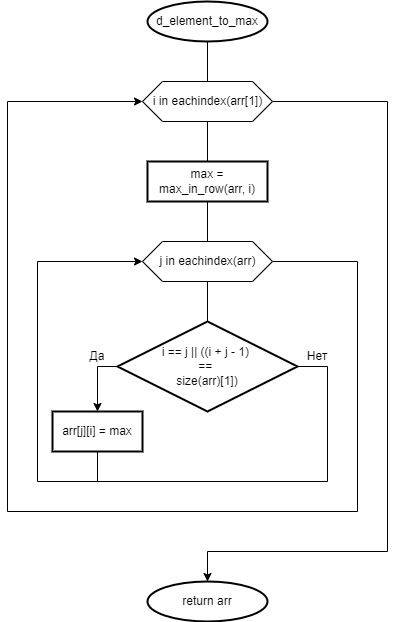

The diagram above was exported from draw.io. Its source (the exported page's mxGraphModel, read from the mxfile embedded in the PNG):
<mxGraphModel dx="942" dy="677" grid="1" gridSize="10" guides="1" tooltips="1" connect="1" arrows="1" fold="1" page="1" pageScale="1" pageWidth="827" pageHeight="1169" math="0" shadow="0">
  <root>
    <mxCell id="WIyWlLk6GJQsqaUBKTNV-0" />
    <mxCell id="WIyWlLk6GJQsqaUBKTNV-1" parent="WIyWlLk6GJQsqaUBKTNV-0" />
    <mxCell id="rC-5REKgeYgQ0XsC9U3R-4" value="" style="edgeStyle=orthogonalEdgeStyle;rounded=0;orthogonalLoop=1;jettySize=auto;html=1;endArrow=none;endFill=0;" parent="WIyWlLk6GJQsqaUBKTNV-1" source="rC-5REKgeYgQ0XsC9U3R-0" target="rC-5REKgeYgQ0XsC9U3R-2" edge="1">
      <mxGeometry relative="1" as="geometry" />
    </mxCell>
    <mxCell id="rC-5REKgeYgQ0XsC9U3R-0" value="d_element_to_max" style="strokeWidth=2;html=1;shape=mxgraph.flowchart.start_1;whiteSpace=wrap;" parent="WIyWlLk6GJQsqaUBKTNV-1" vertex="1">
      <mxGeometry x="220" y="50" width="120" height="40" as="geometry" />
    </mxCell>
    <mxCell id="rC-5REKgeYgQ0XsC9U3R-6" value="" style="edgeStyle=orthogonalEdgeStyle;rounded=0;orthogonalLoop=1;jettySize=auto;html=1;endArrow=none;endFill=0;" parent="WIyWlLk6GJQsqaUBKTNV-1" source="rC-5REKgeYgQ0XsC9U3R-2" target="rC-5REKgeYgQ0XsC9U3R-5" edge="1">
      <mxGeometry relative="1" as="geometry" />
    </mxCell>
    <mxCell id="rC-5REKgeYgQ0XsC9U3R-16" style="edgeStyle=orthogonalEdgeStyle;rounded=0;orthogonalLoop=1;jettySize=auto;html=1;exitX=1;exitY=0.5;exitDx=0;exitDy=0;entryX=0.5;entryY=0;entryDx=0;entryDy=0;entryPerimeter=0;endArrow=classic;endFill=1;" parent="WIyWlLk6GJQsqaUBKTNV-1" source="rC-5REKgeYgQ0XsC9U3R-2" target="rC-5REKgeYgQ0XsC9U3R-15" edge="1">
      <mxGeometry relative="1" as="geometry">
        <Array as="points">
          <mxPoint x="460" y="150" />
          <mxPoint x="460" y="600" />
          <mxPoint x="280" y="600" />
        </Array>
      </mxGeometry>
    </mxCell>
    <mxCell id="rC-5REKgeYgQ0XsC9U3R-2" value="i in eachindex(arr[1])" style="verticalLabelPosition=middle;verticalAlign=middle;html=1;shape=hexagon;perimeter=hexagonPerimeter2;arcSize=6;size=0.15384615384615385;labelPosition=center;align=center;" parent="WIyWlLk6GJQsqaUBKTNV-1" vertex="1">
      <mxGeometry x="215" y="130" width="130" height="40" as="geometry" />
    </mxCell>
    <mxCell id="rC-5REKgeYgQ0XsC9U3R-9" value="" style="edgeStyle=orthogonalEdgeStyle;rounded=0;orthogonalLoop=1;jettySize=auto;html=1;endArrow=none;endFill=0;" parent="WIyWlLk6GJQsqaUBKTNV-1" source="rC-5REKgeYgQ0XsC9U3R-3" target="rC-5REKgeYgQ0XsC9U3R-8" edge="1">
      <mxGeometry relative="1" as="geometry" />
    </mxCell>
    <mxCell id="Z-4ptAvs1503xvFsDVmw-1" style="edgeStyle=orthogonalEdgeStyle;rounded=0;orthogonalLoop=1;jettySize=auto;html=1;exitX=1;exitY=0.5;exitDx=0;exitDy=0;entryX=0;entryY=0.5;entryDx=0;entryDy=0;" edge="1" parent="WIyWlLk6GJQsqaUBKTNV-1" source="rC-5REKgeYgQ0XsC9U3R-3" target="rC-5REKgeYgQ0XsC9U3R-2">
      <mxGeometry relative="1" as="geometry">
        <Array as="points">
          <mxPoint x="430" y="310" />
          <mxPoint x="430" y="560" />
          <mxPoint x="80" y="560" />
          <mxPoint x="80" y="150" />
        </Array>
      </mxGeometry>
    </mxCell>
    <mxCell id="rC-5REKgeYgQ0XsC9U3R-3" value="j in eachindex(arr)" style="verticalLabelPosition=middle;verticalAlign=middle;html=1;shape=hexagon;perimeter=hexagonPerimeter2;arcSize=6;size=0.15384615384615385;labelPosition=center;align=center;" parent="WIyWlLk6GJQsqaUBKTNV-1" vertex="1">
      <mxGeometry x="215" y="290" width="130" height="40" as="geometry" />
    </mxCell>
    <mxCell id="rC-5REKgeYgQ0XsC9U3R-7" value="" style="edgeStyle=orthogonalEdgeStyle;rounded=0;orthogonalLoop=1;jettySize=auto;html=1;endArrow=none;endFill=0;" parent="WIyWlLk6GJQsqaUBKTNV-1" source="rC-5REKgeYgQ0XsC9U3R-5" target="rC-5REKgeYgQ0XsC9U3R-3" edge="1">
      <mxGeometry relative="1" as="geometry" />
    </mxCell>
    <mxCell id="rC-5REKgeYgQ0XsC9U3R-5" value="max = max_in_row(arr, i)" style="rounded=1;whiteSpace=wrap;html=1;absoluteArcSize=1;arcSize=0;strokeWidth=2;" parent="WIyWlLk6GJQsqaUBKTNV-1" vertex="1">
      <mxGeometry x="220" y="210" width="120" height="40" as="geometry" />
    </mxCell>
    <mxCell id="rC-5REKgeYgQ0XsC9U3R-11" value="" style="edgeStyle=orthogonalEdgeStyle;rounded=0;orthogonalLoop=1;jettySize=auto;html=1;endArrow=classic;endFill=1;" parent="WIyWlLk6GJQsqaUBKTNV-1" source="rC-5REKgeYgQ0XsC9U3R-8" target="rC-5REKgeYgQ0XsC9U3R-10" edge="1">
      <mxGeometry relative="1" as="geometry">
        <Array as="points">
          <mxPoint x="170" y="415" />
        </Array>
      </mxGeometry>
    </mxCell>
    <mxCell id="rC-5REKgeYgQ0XsC9U3R-13" style="edgeStyle=orthogonalEdgeStyle;rounded=0;orthogonalLoop=1;jettySize=auto;html=1;endArrow=classic;endFill=1;entryX=0;entryY=0.5;entryDx=0;entryDy=0;" parent="WIyWlLk6GJQsqaUBKTNV-1" source="rC-5REKgeYgQ0XsC9U3R-8" target="rC-5REKgeYgQ0XsC9U3R-3" edge="1">
      <mxGeometry relative="1" as="geometry">
        <mxPoint x="300" y="540" as="targetPoint" />
        <Array as="points">
          <mxPoint x="400" y="415" />
          <mxPoint x="400" y="530" />
          <mxPoint x="110" y="530" />
          <mxPoint x="110" y="310" />
        </Array>
      </mxGeometry>
    </mxCell>
    <mxCell id="rC-5REKgeYgQ0XsC9U3R-8" value="i == j || ((i + j - 1) &lt;br&gt;== &lt;br&gt;size(arr)[1])" style="strokeWidth=2;html=1;shape=mxgraph.flowchart.decision;whiteSpace=wrap;" parent="WIyWlLk6GJQsqaUBKTNV-1" vertex="1">
      <mxGeometry x="190" y="370" width="180" height="90" as="geometry" />
    </mxCell>
    <mxCell id="rC-5REKgeYgQ0XsC9U3R-14" style="edgeStyle=orthogonalEdgeStyle;rounded=0;orthogonalLoop=1;jettySize=auto;html=1;endArrow=none;endFill=0;" parent="WIyWlLk6GJQsqaUBKTNV-1" source="rC-5REKgeYgQ0XsC9U3R-10" edge="1">
      <mxGeometry relative="1" as="geometry">
        <mxPoint x="170" y="530" as="targetPoint" />
      </mxGeometry>
    </mxCell>
    <mxCell id="rC-5REKgeYgQ0XsC9U3R-10" value="arr[j][i] = max" style="rounded=1;whiteSpace=wrap;html=1;absoluteArcSize=1;arcSize=0;strokeWidth=2;" parent="WIyWlLk6GJQsqaUBKTNV-1" vertex="1">
      <mxGeometry x="125" y="460" width="90" height="40" as="geometry" />
    </mxCell>
    <mxCell id="rC-5REKgeYgQ0XsC9U3R-15" value="return arr" style="strokeWidth=2;html=1;shape=mxgraph.flowchart.start_1;whiteSpace=wrap;" parent="WIyWlLk6GJQsqaUBKTNV-1" vertex="1">
      <mxGeometry x="220" y="630" width="120" height="40" as="geometry" />
    </mxCell>
    <mxCell id="rC-5REKgeYgQ0XsC9U3R-17" value="Да" style="text;html=1;strokeColor=none;fillColor=none;align=center;verticalAlign=middle;whiteSpace=wrap;rounded=0;" parent="WIyWlLk6GJQsqaUBKTNV-1" vertex="1">
      <mxGeometry x="140" y="390" width="60" height="30" as="geometry" />
    </mxCell>
    <mxCell id="rC-5REKgeYgQ0XsC9U3R-18" value="Нет" style="text;html=1;strokeColor=none;fillColor=none;align=center;verticalAlign=middle;whiteSpace=wrap;rounded=0;" parent="WIyWlLk6GJQsqaUBKTNV-1" vertex="1">
      <mxGeometry x="360" y="390" width="60" height="30" as="geometry" />
    </mxCell>
  </root>
</mxGraphModel>